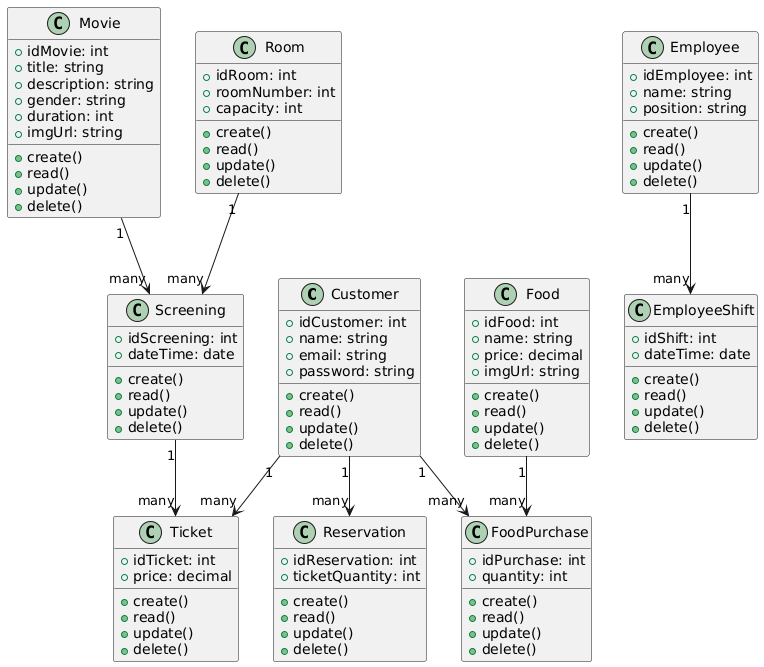

The diagram above was rendered by PlantUML. Its source (embedded in the PNG):
@startuml
class Customer {
  +idCustomer: int
  +name: string
  +email: string
  +password: string
  
  +create()
  +read()
  +update()
  +delete()
}

class Movie {
  +idMovie: int
  +title: string
  +description: string
  +gender: string
  +duration: int
  +imgUrl: string
  
  +create()
  +read()
  +update()
  +delete()
}

class Room {
  +idRoom: int
  +roomNumber: int
  +capacity: int
  
  +create()
  +read()
  +update()
  +delete()
}

class Employee {
  +idEmployee: int
  +name: string
  +position: string
  
  +create()
  +read()
  +update()
  +delete()
}

class Food {
  +idFood: int
  +name: string
  +price: decimal
  +imgUrl: string
  
  +create()
  +read()
  +update()
  +delete()
}

class Screening {
  +idScreening: int
  +dateTime: date
  
  +create()
  +read()
  +update()
  +delete()
}

class Ticket {
  +idTicket: int
  +price: decimal
  
  +create()
  +read()
  +update()
  +delete()
}

class Reservation {
  +idReservation: int
  +ticketQuantity: int
  
  +create()
  +read()
  +update()
  +delete()
}

class FoodPurchase {
  +idPurchase: int
  +quantity: int
  
  +create()
  +read()
  +update()
  +delete()
}

class EmployeeShift {
  +idShift: int
  +dateTime: date
  
  +create()
  +read()
  +update()
  +delete()
}

' Relaciones
Customer "1" --> "many" Ticket
Customer "1" --> "many" Reservation
Customer "1" --> "many" FoodPurchase
Movie "1" --> "many" Screening
Room "1" --> "many" Screening
Screening "1" --> "many" Ticket
Employee "1" --> "many" EmployeeShift
Food "1" --> "many" FoodPurchase
@enduml